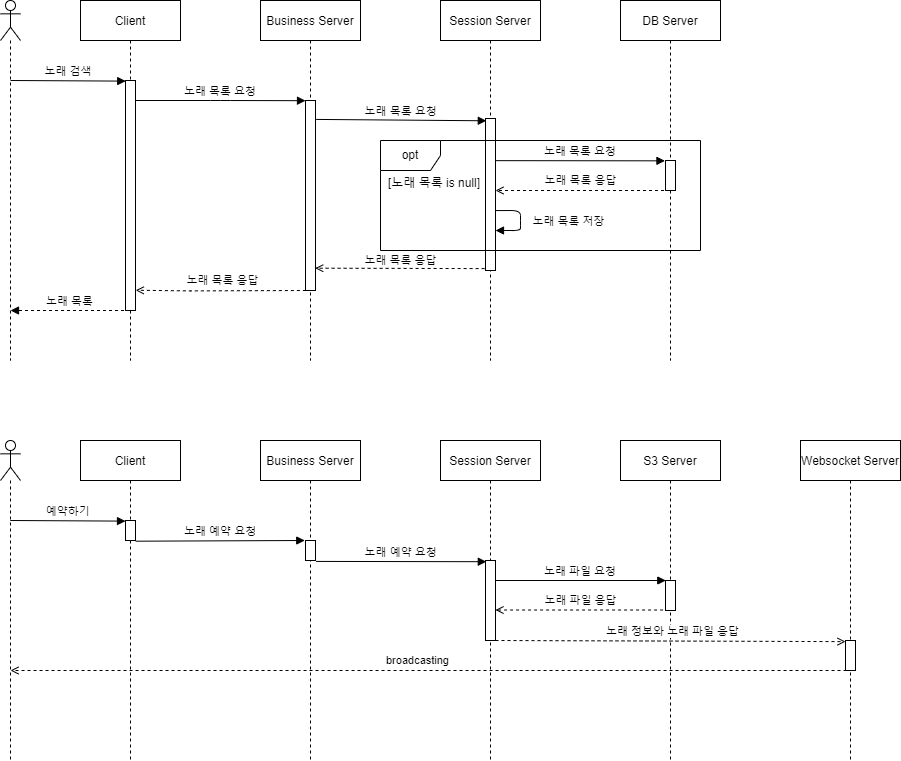

The diagram above was exported from draw.io. Its source (the exported page's mxGraphModel, read from the mxfile embedded in the PNG):
<mxGraphModel dx="1050" dy="541" grid="1" gridSize="10" guides="1" tooltips="1" connect="1" arrows="1" fold="1" page="1" pageScale="1" pageWidth="827" pageHeight="1169" math="0" shadow="0">
  <root>
    <mxCell id="0" />
    <mxCell id="1" parent="0" />
    <mxCell id="ZseggnuT6IbWIAGgN9kC-1" value="Business Server" style="shape=umlLifeline;perimeter=lifelinePerimeter;container=1;collapsible=0;recursiveResize=0;rounded=0;shadow=0;strokeWidth=1;" parent="1" vertex="1">
      <mxGeometry x="330" y="80" width="100" height="360" as="geometry" />
    </mxCell>
    <mxCell id="ZseggnuT6IbWIAGgN9kC-3" value="" style="points=[];perimeter=orthogonalPerimeter;rounded=0;shadow=0;strokeWidth=1;" parent="ZseggnuT6IbWIAGgN9kC-1" vertex="1">
      <mxGeometry x="45" y="100" width="10" height="190" as="geometry" />
    </mxCell>
    <mxCell id="ZseggnuT6IbWIAGgN9kC-4" value="노래 목록 요청" style="verticalAlign=bottom;endArrow=block;entryX=0;entryY=0.001;shadow=0;strokeWidth=1;entryDx=0;entryDy=0;entryPerimeter=0;" parent="ZseggnuT6IbWIAGgN9kC-1" target="ZseggnuT6IbWIAGgN9kC-3" edge="1">
      <mxGeometry relative="1" as="geometry">
        <mxPoint x="-125" y="100" as="sourcePoint" />
        <mxPoint x="45" y="110.00000000000023" as="targetPoint" />
        <Array as="points">
          <mxPoint x="-40" y="100" />
        </Array>
      </mxGeometry>
    </mxCell>
    <mxCell id="ZseggnuT6IbWIAGgN9kC-5" value="노래 목록" style="verticalAlign=bottom;endArrow=block;shadow=0;strokeWidth=1;dashed=1;" parent="1" edge="1">
      <mxGeometry x="-0.0032" relative="1" as="geometry">
        <mxPoint x="199.50000000000023" y="390" as="sourcePoint" />
        <mxPoint x="80.02380952380918" y="390" as="targetPoint" />
        <mxPoint as="offset" />
      </mxGeometry>
    </mxCell>
    <mxCell id="ZseggnuT6IbWIAGgN9kC-6" value="Session Server" style="shape=umlLifeline;perimeter=lifelinePerimeter;container=1;collapsible=0;recursiveResize=0;rounded=0;shadow=0;strokeWidth=1;" parent="1" vertex="1">
      <mxGeometry x="510" y="80" width="100" height="360" as="geometry" />
    </mxCell>
    <mxCell id="ZseggnuT6IbWIAGgN9kC-16" value="" style="shape=umlLifeline;participant=umlActor;perimeter=lifelinePerimeter;whiteSpace=wrap;html=1;container=1;collapsible=0;recursiveResize=0;verticalAlign=top;spacingTop=36;outlineConnect=0;" parent="1" vertex="1">
      <mxGeometry x="70" y="80" width="20" height="360" as="geometry" />
    </mxCell>
    <mxCell id="ZseggnuT6IbWIAGgN9kC-17" value="Client" style="shape=umlLifeline;perimeter=lifelinePerimeter;container=1;collapsible=0;recursiveResize=0;rounded=0;shadow=0;strokeWidth=1;" parent="1" vertex="1">
      <mxGeometry x="150" y="80" width="100" height="360" as="geometry" />
    </mxCell>
    <mxCell id="ZseggnuT6IbWIAGgN9kC-18" value="" style="points=[];perimeter=orthogonalPerimeter;rounded=0;shadow=0;strokeWidth=1;" parent="ZseggnuT6IbWIAGgN9kC-17" vertex="1">
      <mxGeometry x="45" y="80" width="10" height="230" as="geometry" />
    </mxCell>
    <mxCell id="ZseggnuT6IbWIAGgN9kC-21" value="노래 검색" style="verticalAlign=bottom;endArrow=block;shadow=0;strokeWidth=1;exitX=0.984;exitY=-0.004;exitDx=0;exitDy=0;exitPerimeter=0;entryX=0.007;entryY=-0.002;entryDx=0;entryDy=0;entryPerimeter=0;" parent="1" edge="1">
      <mxGeometry relative="1" as="geometry">
        <mxPoint x="80" y="160" as="sourcePoint" />
        <mxPoint x="195.23000000000002" y="160.61000000000013" as="targetPoint" />
      </mxGeometry>
    </mxCell>
    <mxCell id="ZseggnuT6IbWIAGgN9kC-22" value="" style="points=[];perimeter=orthogonalPerimeter;rounded=0;shadow=0;strokeWidth=1;" parent="1" vertex="1">
      <mxGeometry x="555" y="198" width="10" height="152" as="geometry" />
    </mxCell>
    <mxCell id="ZseggnuT6IbWIAGgN9kC-23" value="노래 목록 요청" style="verticalAlign=bottom;endArrow=block;entryX=0.079;entryY=0.015;shadow=0;strokeWidth=1;exitX=1.068;exitY=0.156;exitDx=0;exitDy=0;exitPerimeter=0;entryDx=0;entryDy=0;entryPerimeter=0;" parent="1" target="ZseggnuT6IbWIAGgN9kC-22" edge="1">
      <mxGeometry x="0.001" relative="1" as="geometry">
        <mxPoint x="385.6800000000003" y="198.9200000000003" as="sourcePoint" />
        <mxPoint x="555.8" y="208.20000000000005" as="targetPoint" />
        <mxPoint as="offset" />
      </mxGeometry>
    </mxCell>
    <mxCell id="ZseggnuT6IbWIAGgN9kC-24" value="노래 목록 응답" style="endArrow=open;endSize=6;dashed=1;html=1;rounded=0;exitX=-0.089;exitY=1.003;exitDx=0;exitDy=0;exitPerimeter=0;entryX=0.971;entryY=0.567;entryDx=0;entryDy=0;entryPerimeter=0;" parent="1" edge="1">
      <mxGeometry x="-0.0067" y="-8" width="160" relative="1" as="geometry">
        <mxPoint x="554.1099999999999" y="348.09000000000003" as="sourcePoint" />
        <mxPoint x="384.71000000000004" y="347.69000000000005" as="targetPoint" />
        <Array as="points" />
        <mxPoint as="offset" />
      </mxGeometry>
    </mxCell>
    <mxCell id="ZseggnuT6IbWIAGgN9kC-25" value="노래 목록 응답" style="endArrow=open;endSize=6;dashed=1;html=1;rounded=0;exitX=0.046;exitY=0.31;exitDx=0;exitDy=0;exitPerimeter=0;entryX=1.023;entryY=0.816;entryDx=0;entryDy=0;entryPerimeter=0;" parent="1" edge="1">
      <mxGeometry x="-0.0244" y="-10" width="160" relative="1" as="geometry">
        <mxPoint x="375.3699999999999" y="370" as="sourcePoint" />
        <mxPoint x="205.23000000000002" y="369.76" as="targetPoint" />
        <Array as="points">
          <mxPoint x="259.91" y="370.4000000000001" />
        </Array>
        <mxPoint as="offset" />
      </mxGeometry>
    </mxCell>
    <mxCell id="olcUZpYiN1H8jwLy0ZwF-1" value="Business Server" style="shape=umlLifeline;perimeter=lifelinePerimeter;container=1;collapsible=0;recursiveResize=0;rounded=0;shadow=0;strokeWidth=1;" parent="1" vertex="1">
      <mxGeometry x="330" y="520" width="100" height="320" as="geometry" />
    </mxCell>
    <mxCell id="olcUZpYiN1H8jwLy0ZwF-2" value="" style="points=[];perimeter=orthogonalPerimeter;rounded=0;shadow=0;strokeWidth=1;" parent="olcUZpYiN1H8jwLy0ZwF-1" vertex="1">
      <mxGeometry x="45" y="100" width="10" height="20" as="geometry" />
    </mxCell>
    <mxCell id="olcUZpYiN1H8jwLy0ZwF-6" value="Session Server" style="shape=umlLifeline;perimeter=lifelinePerimeter;container=1;collapsible=0;recursiveResize=0;rounded=0;shadow=0;strokeWidth=1;" parent="1" vertex="1">
      <mxGeometry x="510" y="520" width="100" height="320" as="geometry" />
    </mxCell>
    <mxCell id="olcUZpYiN1H8jwLy0ZwF-7" value="" style="points=[];perimeter=orthogonalPerimeter;rounded=0;shadow=0;strokeWidth=1;" parent="olcUZpYiN1H8jwLy0ZwF-6" vertex="1">
      <mxGeometry x="45" y="120" width="10" height="80" as="geometry" />
    </mxCell>
    <mxCell id="olcUZpYiN1H8jwLy0ZwF-8" value="S3 Server" style="shape=umlLifeline;perimeter=lifelinePerimeter;container=1;collapsible=0;recursiveResize=0;rounded=0;shadow=0;strokeWidth=1;" parent="1" vertex="1">
      <mxGeometry x="690" y="520" width="100" height="320" as="geometry" />
    </mxCell>
    <mxCell id="olcUZpYiN1H8jwLy0ZwF-9" value="" style="points=[];perimeter=orthogonalPerimeter;rounded=0;shadow=0;strokeWidth=1;" parent="olcUZpYiN1H8jwLy0ZwF-8" vertex="1">
      <mxGeometry x="45" y="140" width="10" height="30" as="geometry" />
    </mxCell>
    <mxCell id="olcUZpYiN1H8jwLy0ZwF-10" value="노래 예약 요청" style="verticalAlign=bottom;endArrow=block;entryX=0.079;entryY=0.015;shadow=0;strokeWidth=1;exitX=1.068;exitY=0.156;exitDx=0;exitDy=0;exitPerimeter=0;entryDx=0;entryDy=0;entryPerimeter=0;" parent="1" target="olcUZpYiN1H8jwLy0ZwF-7" edge="1">
      <mxGeometry relative="1" as="geometry">
        <mxPoint x="385.6800000000003" y="640.9200000000001" as="sourcePoint" />
        <mxPoint x="555.8" y="650.2" as="targetPoint" />
      </mxGeometry>
    </mxCell>
    <mxCell id="olcUZpYiN1H8jwLy0ZwF-12" value="" style="shape=umlLifeline;participant=umlActor;perimeter=lifelinePerimeter;whiteSpace=wrap;html=1;container=1;collapsible=0;recursiveResize=0;verticalAlign=top;spacingTop=36;outlineConnect=0;" parent="1" vertex="1">
      <mxGeometry x="70" y="520" width="20" height="320" as="geometry" />
    </mxCell>
    <mxCell id="olcUZpYiN1H8jwLy0ZwF-13" value="Client" style="shape=umlLifeline;perimeter=lifelinePerimeter;container=1;collapsible=0;recursiveResize=0;rounded=0;shadow=0;strokeWidth=1;" parent="1" vertex="1">
      <mxGeometry x="150" y="520" width="100" height="320" as="geometry" />
    </mxCell>
    <mxCell id="olcUZpYiN1H8jwLy0ZwF-15" value="예약하기" style="verticalAlign=bottom;endArrow=block;shadow=0;strokeWidth=1;exitX=0.984;exitY=-0.004;exitDx=0;exitDy=0;exitPerimeter=0;entryX=0.007;entryY=-0.002;entryDx=0;entryDy=0;entryPerimeter=0;" parent="olcUZpYiN1H8jwLy0ZwF-13" edge="1">
      <mxGeometry relative="1" as="geometry">
        <mxPoint x="-70.23" y="80" as="sourcePoint" />
        <mxPoint x="45.00000000000003" y="80.6099999999999" as="targetPoint" />
      </mxGeometry>
    </mxCell>
    <mxCell id="olcUZpYiN1H8jwLy0ZwF-16" value="" style="points=[];perimeter=orthogonalPerimeter;rounded=0;shadow=0;strokeWidth=1;" parent="olcUZpYiN1H8jwLy0ZwF-13" vertex="1">
      <mxGeometry x="45" y="80" width="10" height="20" as="geometry" />
    </mxCell>
    <mxCell id="olcUZpYiN1H8jwLy0ZwF-22" value="노래 예약 요청" style="verticalAlign=bottom;endArrow=block;shadow=0;strokeWidth=1;exitX=1.012;exitY=0.179;exitDx=0;exitDy=0;exitPerimeter=0;entryX=-0.076;entryY=0;entryDx=0;entryDy=0;entryPerimeter=0;" parent="1" target="olcUZpYiN1H8jwLy0ZwF-2" edge="1">
      <mxGeometry relative="1" as="geometry">
        <mxPoint x="205.1199999999999" y="620.69" as="sourcePoint" />
        <mxPoint x="370" y="620" as="targetPoint" />
      </mxGeometry>
    </mxCell>
    <mxCell id="olcUZpYiN1H8jwLy0ZwF-25" value="노래 파일 요청" style="verticalAlign=bottom;endArrow=block;shadow=0;strokeWidth=1;entryX=0.03;entryY=0;entryDx=0;entryDy=0;entryPerimeter=0;" parent="1" source="olcUZpYiN1H8jwLy0ZwF-7" target="olcUZpYiN1H8jwLy0ZwF-9" edge="1">
      <mxGeometry relative="1" as="geometry">
        <mxPoint x="384.8900000000003" y="660.47" as="sourcePoint" />
        <mxPoint x="555.0000000000002" y="660" as="targetPoint" />
      </mxGeometry>
    </mxCell>
    <mxCell id="IBztUCwx1tuRlhWK8jt1-1" value="DB Server" style="shape=umlLifeline;perimeter=lifelinePerimeter;container=1;collapsible=0;recursiveResize=0;rounded=0;shadow=0;strokeWidth=1;" parent="1" vertex="1">
      <mxGeometry x="690" y="80" width="100" height="360" as="geometry" />
    </mxCell>
    <mxCell id="IBztUCwx1tuRlhWK8jt1-2" value="opt" style="shape=umlFrame;whiteSpace=wrap;html=1;" parent="1" vertex="1">
      <mxGeometry x="450" y="220" width="320" height="110" as="geometry" />
    </mxCell>
    <mxCell id="IBztUCwx1tuRlhWK8jt1-3" value="[노래 목록 is null]" style="text;html=1;strokeColor=none;fillColor=none;align=center;verticalAlign=middle;whiteSpace=wrap;rounded=0;" parent="1" vertex="1">
      <mxGeometry x="454" y="248" width="100" height="30" as="geometry" />
    </mxCell>
    <mxCell id="IBztUCwx1tuRlhWK8jt1-4" value="노래 목록 요청" style="verticalAlign=bottom;endArrow=block;shadow=0;strokeWidth=1;entryX=-0.055;entryY=0.011;entryDx=0;entryDy=0;entryPerimeter=0;" parent="1" edge="1">
      <mxGeometry x="0.001" relative="1" as="geometry">
        <mxPoint x="565" y="240.14999999999964" as="sourcePoint" />
        <mxPoint x="734.45" y="240.33000000000004" as="targetPoint" />
        <mxPoint as="offset" />
      </mxGeometry>
    </mxCell>
    <mxCell id="IBztUCwx1tuRlhWK8jt1-5" value="노래 목록 응답" style="endArrow=open;endSize=6;dashed=1;html=1;rounded=0;" parent="1" edge="1">
      <mxGeometry x="0.0258" y="-10" width="160" relative="1" as="geometry">
        <mxPoint x="739.5" y="270" as="sourcePoint" />
        <mxPoint x="565" y="270" as="targetPoint" />
        <Array as="points" />
        <mxPoint as="offset" />
      </mxGeometry>
    </mxCell>
    <mxCell id="IBztUCwx1tuRlhWK8jt1-6" value="노래 목록 저장" style="verticalAlign=bottom;endArrow=block;shadow=0;strokeWidth=1;exitX=1.055;exitY=0.084;exitDx=0;exitDy=0;exitPerimeter=0;align=left;" parent="1" edge="1">
      <mxGeometry x="0.2801" y="-10" relative="1" as="geometry">
        <mxPoint x="565.55" y="290.0799999999999" as="sourcePoint" />
        <mxPoint x="565" y="310" as="targetPoint" />
        <Array as="points">
          <mxPoint x="590" y="290" />
          <mxPoint x="590" y="300" />
          <mxPoint x="590" y="310" />
        </Array>
        <mxPoint x="10" y="10" as="offset" />
      </mxGeometry>
    </mxCell>
    <mxCell id="XWo4B1D8bdXWfrmuLQiV-1" value="" style="points=[];perimeter=orthogonalPerimeter;rounded=0;shadow=0;strokeWidth=1;" parent="1" vertex="1">
      <mxGeometry x="735" y="240" width="10" height="30" as="geometry" />
    </mxCell>
    <mxCell id="e3IRJl4kcqPjZpzufVZu-3" value="노래 정보와 노래 파일 응답" style="endArrow=open;endSize=6;dashed=1;html=1;rounded=0;" parent="1" source="olcUZpYiN1H8jwLy0ZwF-7" edge="1">
      <mxGeometry x="0.0101" y="10" width="160" relative="1" as="geometry">
        <mxPoint x="380.1099999999999" y="721.1200000000001" as="sourcePoint" />
        <mxPoint x="915" y="721.1200000000001" as="targetPoint" />
        <Array as="points" />
        <mxPoint as="offset" />
      </mxGeometry>
    </mxCell>
    <mxCell id="e3IRJl4kcqPjZpzufVZu-4" value="Websocket Server" style="shape=umlLifeline;perimeter=lifelinePerimeter;container=1;collapsible=0;recursiveResize=0;rounded=0;shadow=0;strokeWidth=1;" parent="1" vertex="1">
      <mxGeometry x="870" y="520" width="100" height="320" as="geometry" />
    </mxCell>
    <mxCell id="olcUZpYiN1H8jwLy0ZwF-24" value="broadcasting" style="endArrow=open;endSize=6;dashed=1;html=1;rounded=0;" parent="e3IRJl4kcqPjZpzufVZu-4" edge="1">
      <mxGeometry x="0.0259" y="-10" width="160" relative="1" as="geometry">
        <mxPoint x="46.039999999999964" y="230" as="sourcePoint" />
        <mxPoint x="-789.9984615384615" y="230" as="targetPoint" />
        <Array as="points">
          <mxPoint x="-73.46000000000004" y="230" />
        </Array>
        <mxPoint as="offset" />
      </mxGeometry>
    </mxCell>
    <mxCell id="olcUZpYiN1H8jwLy0ZwF-28" value="" style="points=[];perimeter=orthogonalPerimeter;rounded=0;shadow=0;strokeWidth=1;" parent="1" vertex="1">
      <mxGeometry x="915" y="720" width="10" height="30" as="geometry" />
    </mxCell>
    <mxCell id="e3IRJl4kcqPjZpzufVZu-2" value="노래 파일 응답" style="endArrow=open;endSize=6;dashed=1;html=1;rounded=0;exitX=-0.243;exitY=0.984;exitDx=0;exitDy=0;exitPerimeter=0;" parent="1" source="olcUZpYiN1H8jwLy0ZwF-9" target="olcUZpYiN1H8jwLy0ZwF-7" edge="1">
      <mxGeometry x="-0.0145" y="-10" width="160" relative="1" as="geometry">
        <mxPoint x="745" y="690" as="sourcePoint" />
        <mxPoint x="570" y="690" as="targetPoint" />
        <Array as="points" />
        <mxPoint as="offset" />
      </mxGeometry>
    </mxCell>
  </root>
</mxGraphModel>